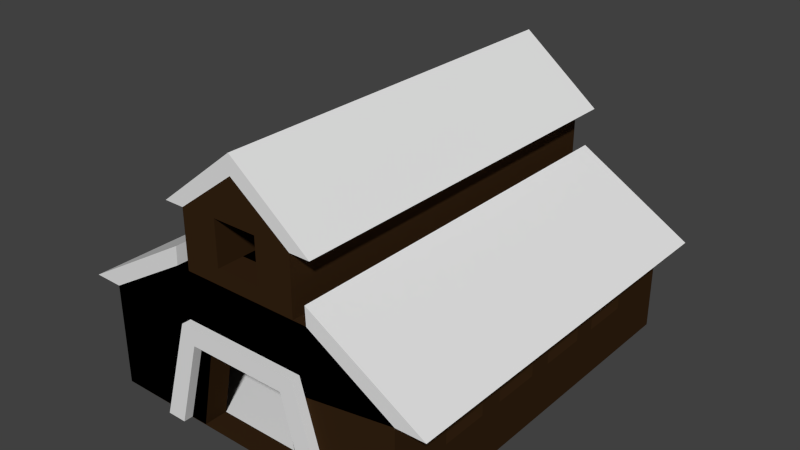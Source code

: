# Source: barn.blend  (saved by Blender 2.70.0; exported with 4.5.12 LTS)
import bpy
from mathutils import Matrix  # noqa: F401  (used for matrix-valued properties, if any)

bpy.ops.wm.read_factory_settings(use_empty=True)
scene = bpy.context.scene
scene.name = 'Scene'

# ---- collections
col_collection_1 = bpy.data.collections.new('Collection 1'); scene.collection.children.link(col_collection_1)

# ---- materials (node trees are filled in below, after node groups)
mat_material = bpy.data.materials.new('Material')
mat_material.alpha_threshold = 0.0
mat_material.use_transparent_shadow = False
mat_material.diffuse_color = (0.03522, 0.01693, 0.006382, 1.0)
mat_material.roughness = 0.5
mat_material.line_color = (0.0, 0.0, 0.0, 1.0)

# ---- material node trees

# ---- world
world_world = bpy.data.worlds.new('World'); scene.world = world_world
world_world.color = (0.05088, 0.05088, 0.05088)
world_world.use_sun_shadow = False
world_world.sun_shadow_jitter_overblur = 0.0
world_world.cycles.sampling_method = 'MANUAL'
world_world.cycles.sample_map_resolution = 256

# ---- meshes
me_cube = bpy.data.meshes.new('Cube')
me_cube.from_pydata([(-0.7117, -0.8093, 1.108), (-0.7117, 1.191, 1.108), (-1.054, 1.244, -0.4291), (-1.054, -0.863, -0.4291), (0.7117, -0.8093, 1.108), (-0.8316, -0.863, -0.4291), (-0.5636, -0.8144, 0.8643), (0.5636, -0.8144, 0.8643), (0.8316, -0.863, -0.4291), (1.054, -0.863, -0.4291), (0.7117, 1.191, 1.108), (1.054, 1.244, -0.4291), (0.8316, 1.244, -0.4291), (0.5636, 1.196, 0.8643), (-0.5636, 1.196, 0.8643), (-0.8316, 1.244, -0.4291), (-0.7117, -53.61, 1.108), (-0.7117, -51.61, 1.108), (-1.054, -51.56, -0.4291), (-1.054, -53.67, -0.4291), (0.7117, -53.61, 1.108), (-0.8316, -53.67, -0.4291), (-0.5636, -53.62, 0.8643), (0.5636, -53.62, 0.8643), (0.8316, -53.67, -0.4291), (1.054, -53.67, -0.4291), (0.7117, -51.61, 1.108), (1.054, -51.56, -0.4291), (0.8316, -51.56, -0.4291), (0.5636, -51.61, 0.8643), (-0.5636, -51.61, 0.8643), (-0.8316, -51.56, -0.4291)], [], [(0, 1, 2, 3), (4, 0, 3, 5, 6, 7, 8, 9), (4, 10, 1, 0), (1, 10, 11, 12, 13, 14, 15, 2), (3, 2, 15, 5), (10, 4, 9, 11), (12, 11, 9, 8), (6, 5, 15, 14), (7, 6, 14, 13), (13, 12, 8, 7), (16, 17, 18, 19), (20, 16, 19, 21, 22, 23, 24, 25), (20, 26, 17, 16), (17, 26, 27, 28, 29, 30, 31, 18), (19, 18, 31, 21), (26, 20, 25, 27), (28, 27, 25, 24), (22, 21, 31, 30), (23, 22, 30, 29), (29, 28, 24, 23)])
_uv = me_cube.uv_layers.new(name='UVMap')
_uv.uv.foreach_set('vector', [-1.048, -2.617, -1.048, -0.5755, -2.672, -0.5206, -2.672, -2.672, -2.672, 1.281, -2.672, -0.1716, -1.049, -0.5206, -1.049, -0.294, -2.414, -0.02046, -2.414, 1.13, -1.049, 1.404, -1.049, 1.63, 2.075, -0.5206, 2.075, 1.521, 0.5743, 1.521, 0.5743, -0.5206, -1.048, 1.281, -1.048, -0.1716, 0.5743, -0.5206, 0.5743, -0.294, -0.7907, -0.02047, -0.7907, 1.13, 0.5743, 1.404, 0.5743, 1.63, 0.8085, 1.521, 0.8085, 3.672, 0.5743, 3.672, 0.5743, 1.521, 0.5759, -2.617, 0.5759, -0.5755, -1.048, -0.5206, -1.048, -2.672, 3.437, -0.5206, 3.672, -0.5206, 3.672, 1.63, 3.437, 1.63, 1.938, -0.5703, 0.5759, -0.5206, 0.5759, -2.672, 1.938, -2.622, 3.127, -0.5206, 1.938, -0.5206, 1.938, -2.572, 3.127, -2.572, 3.437, 1.581, 2.075, 1.63, 2.075, -0.5206, 3.437, -0.471, -1.048, -2.617, -1.048, -0.5755, -2.672, -0.5206, -2.672, -2.672, -2.672, 1.281, -2.672, -0.1716, -1.049, -0.5206, -1.049, -0.294, -2.414, -0.02046, -2.414, 1.13, -1.049, 1.404, -1.049, 1.63, 2.075, -0.5206, 2.075, 1.521, 0.5743, 1.521, 0.5743, -0.5206, -1.048, 1.281, -1.048, -0.1716, 0.5743, -0.5206, 0.5743, -0.294, -0.7907, -0.02047, -0.7907, 1.13, 0.5743, 1.404, 0.5743, 1.63, 0.8085, 1.521, 0.8085, 3.672, 0.5743, 3.672, 0.5743, 1.521, 0.5759, -2.617, 0.5759, -0.5755, -1.048, -0.5206, -1.048, -2.672, 3.437, -0.5206, 3.672, -0.5206, 3.672, 1.63, 3.437, 1.63, 1.938, -0.5703, 0.5759, -0.5206, 0.5759, -2.672, 1.938, -2.622, 3.127, -0.5206, 1.938, -0.5206, 1.938, -2.572, 3.127, -2.572, 3.437, 1.581, 2.075, 1.63, 2.075, -0.5206, 3.437, -0.471])
me_cube.use_remesh_preserve_volume = False
me_cube.use_remesh_preserve_attributes = False
me_cube.use_mirror_vertex_groups = False
me_cube.update()
me_plane_011 = bpy.data.meshes.new('Plane.011')
me_plane_011.from_pydata([(0.3202, 1.0, 0.5376), (0.445, 1.0, 0.06123), (-0.426, 1.0, 0.06123), (-0.426, 1.136, 0.06123), (0.445, 1.136, 0.06123), (0.3202, 1.136, 0.5376), (-0.3013, 1.0, 0.5376), (-0.3013, 1.136, 0.5376), (0.3202, -1.136, 0.5376), (0.445, -1.136, 0.06123), (-0.426, -1.136, 0.06123), (1.2, -0.7767, 0.3461), (1.2, -0.7767, 0.5148), (1.2, -0.4988, 0.5148), (1.2, -0.4988, 0.3461), (1.2, -0.3598, 0.3461), (1.2, -0.3598, 0.5148), (1.2, -0.08189, 0.5148), (1.2, -0.08189, 0.3461), (1.2, 0.05708, 0.3461), (1.2, 0.05708, 0.5148), (1.2, 0.335, 0.5148), (1.2, 0.335, 0.3461), (1.2, 0.474, 0.3461), (1.2, 0.474, 0.5148), (1.2, 0.7519, 0.5148), (-0.3013, -1.136, 0.5376), (0.3202, -1.0, 0.5376), (0.445, -1.0, 0.06123), (-0.426, -1.0, 0.06123), (1.2, 0.7519, 0.3461), (1.0, -0.7767, 0.3461), (1.0, -0.7767, 0.5148), (1.0, -0.4988, 0.5148), (1.0, -0.4988, 0.3461), (1.0, -0.3598, 0.3461), (1.0, -0.3598, 0.5148), (1.0, -0.08189, 0.5148), (1.0, -0.08189, 0.3461), (1.0, 0.05708, 0.3461), (1.0, 0.05708, 0.5148), (1.0, 0.335, 0.5148), (1.0, 0.335, 0.3461), (1.0, 0.474, 0.3461), (1.0, 0.474, 0.5148), (1.0, 0.7519, 0.5148), (-1.2, 0.7519, 0.5148), (-1.2, 0.474, 0.5148), (-1.2, 0.474, 0.3461), (-1.2, 0.335, 0.3461), (-1.2, 0.335, 0.5148), (-1.2, 0.05708, 0.5148), (-1.2, 0.05708, 0.3461), (-1.2, -0.08189, 0.3461), (-1.2, -0.08189, 0.5148), (-1.2, -0.3598, 0.5148), (-1.2, -0.3598, 0.3461), (-1.2, -0.4988, 0.3461), (-1.2, -0.4988, 0.5148), (-1.2, -0.7767, 0.5148), (-1.2, -0.7767, 0.3461), (-0.3013, -1.0, 0.5376), (-1.0, 0.7519, 0.5148), (-1.0, 0.7519, 0.3461), (-1.0, 0.474, 0.3461), (-1.0, 0.335, 0.3461), (-1.0, 0.05708, 0.3461), (-1.0, -0.08189, 0.3461), (-1.0, -0.3598, 0.3461), (-1.0, -0.4988, 0.3461), (-1.0, -0.7767, 0.3461), (-1.2, 0.7519, 0.3461), (1.0, 0.7519, 0.3461), (-0.1671, -1.136, 1.032), (-0.1671, -1.136, 1.29), (0.1695, -1.136, 1.29), (0.1695, -1.136, 1.032), (-1.0, 0.474, 0.5148), (-1.0, 0.335, 0.5148), (-1.0, 0.05708, 0.5148), (-1.0, -0.08189, 0.5148), (-1.0, -0.3598, 0.5148), (-1.0, -0.4988, 0.5148), (-1.0, -0.7767, 0.5148), (-0.1671, 1.136, 1.032), (0.1695, 1.136, 1.032), (0.1695, 1.136, 1.29), (-0.1671, 1.136, 1.29), (-0.1671, -0.9821, 1.032), (0.1695, -0.9821, 1.032), (-0.1671, 0.9821, 1.032), (0.1695, 0.9821, 1.032)], [], [(5, 4, 1, 0), (2, 1, 4, 3), (6, 2, 3, 7), (0, 6, 7, 5), (27, 28, 9, 8), (10, 9, 28, 29), (12, 11, 31, 32), (13, 12, 32, 33), (33, 34, 14, 13), (16, 15, 35, 36), (17, 16, 36, 37), (37, 38, 18, 17), (20, 19, 39, 40), (21, 20, 40, 41), (41, 42, 22, 21), (24, 23, 43, 44), (25, 24, 44, 45), (26, 10, 29, 61), (8, 26, 61, 27), (45, 72, 30, 25), (72, 43, 23, 30), (42, 39, 19, 22), (38, 35, 15, 18), (34, 31, 11, 14), (62, 77, 47, 46), (77, 64, 48, 47), (50, 49, 65, 78), (78, 79, 51, 50), (79, 66, 52, 51), (54, 53, 67, 80), (80, 81, 55, 54), (81, 68, 56, 55), (58, 57, 69, 82), (82, 83, 59, 58), (83, 70, 60, 59), (46, 71, 63, 62), (71, 48, 64, 63), (49, 52, 66, 65), (53, 56, 68, 67), (57, 60, 70, 69), (74, 73, 84, 87), (75, 74, 87, 86), (86, 85, 76, 75), (85, 84, 90, 91), (73, 76, 89, 88)])
_uv = me_plane_011.uv_layers.new(name='UVMap')
_uv.uv.foreach_set('vector', [3.647, 2.272, 3.647, 3.816, 3.322, 3.816, 3.322, 2.272, 4.321, -2.497, 4.321, -3.473, 4.089, -3.473, 4.089, -2.497, 4.621, 2.272, 4.621, 3.816, 4.296, 3.816, 4.296, 2.272, 2.997, 2.272, 2.997, 4.221, 2.672, 4.221, 2.672, 2.272, 3.971, 3.816, 3.971, 2.272, 4.296, 2.272, 4.296, 3.816, 4.569, 0.4791, 4.569, -0.4971, 4.337, -0.4971, 4.337, 0.4791, -0.3781, 0.6978, -0.5838, 0.6978, -0.5838, 0.4551, -0.3781, 0.4551, -0.1343, 0.7925, -0.1343, 0.4551, 0.1095, 0.4551, 0.1095, 0.7925, 0.1095, 0.4551, 0.3152, 0.4551, 0.3152, 0.6978, 0.1095, 0.6978, 0.5971, -0.4624, 0.8028, -0.4624, 0.8028, -0.2197, 0.5971, -0.2197, 0.1095, 0.4551, 0.1095, 0.1177, 0.3533, 0.1177, 0.3533, 0.4551, -0.5838, 0.6978, -0.3781, 0.6978, -0.3781, 0.9405, -0.5838, 0.9405, -0.34, 0.4551, -0.1343, 0.4551, -0.1343, 0.6978, -0.34, 0.6978, 0.3533, -0.2197, 0.3533, 0.1177, 0.1095, 0.1177, 0.1095, -0.2197, 0.559, 0.6978, 0.7647, 0.6978, 0.7647, 0.9405, 0.559, 0.9405, 0.5209, 0.9405, 0.3152, 0.9405, 0.3152, 0.6978, 0.5209, 0.6978, -0.1343, -0.2197, -0.1343, 0.1177, -0.3781, 0.1177, -0.3781, -0.2197, 3.971, 2.272, 3.971, 3.816, 3.647, 3.816, 3.647, 2.272, 3.322, 2.272, 3.322, 4.221, 2.997, 4.221, 2.997, 2.272, -0.1343, 0.7925, 0.07143, 0.7925, 0.07143, 1.035, -0.1343, 1.035, -0.1343, 0.1177, -0.1343, 0.4551, -0.3781, 0.4551, -0.3781, 0.1177, 0.1095, 0.1177, 0.1095, 0.4551, -0.1343, 0.4551, -0.1343, 0.1177, 0.3533, 0.1177, 0.3533, -0.2197, 0.5971, -0.2197, 0.5971, 0.1177, -0.6219, 0.1177, -0.6219, -0.2197, -0.3781, -0.2197, -0.3781, 0.1177, -0.1343, -0.2197, -0.1343, -0.5571, 0.1095, -0.5571, 0.1095, -0.2197, 0.5971, 0.1177, 0.8028, 0.1177, 0.8028, 0.3604, 0.5971, 0.3604, 0.7647, 0.4551, 0.9704, 0.4551, 0.9704, 0.6978, 0.7647, 0.6978, -0.3781, 0.1177, -0.3781, 0.4551, -0.6219, 0.4551, -0.6219, 0.1177, 0.5971, -0.125, 0.8028, -0.125, 0.8028, 0.1177, 0.5971, 0.1177, -0.3781, 0.6978, -0.1724, 0.6978, -0.1724, 0.9405, -0.3781, 0.9405, 0.1095, -0.2197, 0.1095, 0.1177, -0.1343, 0.1177, -0.1343, -0.2197, 0.1095, 0.6978, 0.3152, 0.6978, 0.3152, 0.9405, 0.1095, 0.9405, 0.559, 0.4551, 0.7647, 0.4551, 0.7647, 0.6978, 0.559, 0.6978, -0.1343, -0.5571, -0.1343, -0.2197, -0.3781, -0.2197, -0.3781, -0.5571, 0.3533, 0.4551, 0.559, 0.4551, 0.559, 0.6978, 0.3533, 0.6978, 0.7647, 0.6978, 0.9704, 0.6978, 0.9704, 0.9405, 0.7647, 0.9405, -0.6219, -0.2197, -0.6219, -0.5571, -0.3781, -0.5571, -0.3781, -0.2197, 0.1095, -0.2197, 0.1095, -0.5571, 0.3533, -0.5571, 0.3533, -0.2197, 0.3533, -0.2197, 0.3533, -0.5571, 0.5971, -0.5571, 0.5971, -0.2197, 0.5971, 0.1177, 0.5971, 0.4551, 0.3533, 0.4551, 0.3533, 0.1177, 4.364, -1.38, 4.476, -1.38, 4.476, -0.3862, 4.364, -0.3862, 4.364, -0.3862, 4.216, -0.3862, 4.216, -1.38, 4.364, -1.38, 4.476, -1.38, 4.589, -1.38, 4.589, -0.3862, 4.476, -0.3862, 4.011, 1.874, 4.011, 1.394, 3.779, 1.394, 3.779, 1.874, 3.763, 1.874, 3.763, 1.394, 3.531, 1.394, 3.531, 1.874])
me_plane_011.materials.append(mat_material)
me_plane_011.use_remesh_preserve_volume = False
me_plane_011.use_remesh_preserve_attributes = False
me_plane_011.use_mirror_vertex_groups = False
me_plane_011.update()
me_plane_002 = bpy.data.meshes.new('Plane.002')
me_plane_002.from_pydata([(-1.0, -1.0, 0.05837), (1.0, -1.0, 0.05837), (-1.0, 1.0, 0.05837), (1.0, 1.0, 0.05837)], [], [(0, 1, 3, 2)])
_uv = me_plane_002.uv_layers.new(name='UVMap')
_uv.uv.foreach_set('vector', [-2.991, 4.012, -2.991, -3.012, 4.034, -3.012, 4.034, 4.012])
me_plane_002.use_remesh_preserve_volume = False
me_plane_002.use_remesh_preserve_attributes = False
me_plane_002.use_mirror_vertex_groups = False
me_plane_002.update()
me_plane_001 = bpy.data.meshes.new('Plane.001')
me_plane_001.from_pydata([(1.2, -1.136, 0.6486), (-0.5517, -1.136, 0.9443), (-1.2, 1.136, 0.6486), (0.4456, -1.136, 1.278), (0.4456, 1.136, 1.278), (0.0, 1.136, 1.533), (-0.4456, 1.136, 1.278), (-0.4456, -1.136, 1.278), (0.0, -1.136, 1.642), (0.5985, -1.136, 1.278), (0.5985, 1.136, 1.278), (-0.5985, -1.136, 1.278), (-0.5985, 1.136, 1.278), (0.0, 1.136, 1.642), (0.0, -1.136, 1.533), (0.5517, -1.136, 0.9443), (1.2, 1.136, 0.6486), (0.5517, 1.136, 0.9443), (1.421, -1.136, 0.6516), (1.421, 1.136, 0.6516), (0.5464, -1.136, 1.05), (0.5464, 1.136, 1.05), (-1.2, -1.136, 0.6486), (-0.5517, 1.136, 0.9443), (-1.421, 1.136, 0.6516), (-1.421, -1.136, 0.6516), (-0.5464, 1.136, 1.05), (-0.5464, -1.136, 1.05), (-0.4452, -1.136, 0.9443), (0.4452, -1.136, 0.9443), (0.4452, 1.136, 0.9443), (-0.4452, 1.136, 0.9443)], [], [(19, 21, 20, 18), (24, 25, 27, 26), (17, 15, 20, 21), (17, 21, 19, 16), (14, 5, 6, 7), (3, 4, 5, 14), (14, 3, 9, 8), (4, 10, 9, 3), (13, 10, 4, 5), (14, 5, 13, 8), (13, 8, 9, 10), (6, 7, 11, 12), (13, 5, 6, 12), (14, 8, 11, 7), (13, 12, 11, 8), (15, 17, 16, 0), (16, 19, 18, 0), (22, 2, 23, 1), (22, 25, 24, 2), (20, 15, 0, 18), (1, 23, 26, 27), (1, 27, 25, 22), (26, 23, 2, 24), (23, 1, 28, 31), (17, 30, 29, 15)])
_uv = me_plane_001.uv_layers.new(name='UVMap')
_uv.uv.foreach_set('vector', [0.544, 0.5078, 0.002751, 0.5078, 0.002751, -0.7596, 0.544, -0.7596, 0.1363, 1.775, 0.1363, 0.5078, 0.544, 0.5078, 0.544, 1.775, 1.768, 0.5078, 1.768, -0.7596, 1.828, -0.7596, 1.828, 0.5078, -0.4393, 0.535, -0.3858, 0.5078, -0.3858, 1.044, -0.4395, 0.9325, 1.249, -0.7596, 1.249, 0.5078, 1.05, 0.5078, 1.05, -0.7596, 1.533, -0.7596, 1.533, 0.5078, 1.249, 0.5078, 1.249, -0.7596, 1.112, 0.8417, 1.257, 1.09, 1.257, 1.176, 1.05, 0.8417, 1.62, -0.7596, 1.706, -0.7596, 1.706, 0.5078, 1.62, 0.5078, -0.6463, 0.8417, -0.4395, 0.5078, -0.4395, 0.5931, -0.5842, 0.8417, 1.768, -0.7596, 1.768, 0.5078, 1.706, 0.5078, 1.706, -0.7596, -0.3828, 0.5078, -0.3828, -0.7596, 0.002751, -0.7596, 0.002751, 0.5078, 1.62, -0.7596, 1.62, 0.5078, 1.533, 0.5078, 1.533, -0.7596, -0.6463, 0.8417, -0.5842, 0.8417, -0.4395, 1.09, -0.4395, 1.176, 1.112, 0.8417, 1.05, 0.8417, 1.257, 0.5078, 1.257, 0.5931, -0.3828, 0.5078, -0.6463, 0.5078, -0.6463, -0.7596, -0.3828, -0.7596, 0.544, 0.5078, 0.544, -0.7596, 0.9247, -0.7596, 0.9247, 0.5078, 0.9247, -0.7596, 1.05, -0.7596, 1.05, 0.5078, 0.9247, 0.5078, 0.6694, 1.775, 0.6694, 0.5078, 1.022, 0.5078, 1.022, 1.775, 0.6694, 1.775, 0.544, 1.775, 0.544, 0.5078, 0.6694, 0.5078, 0.002751, 1.044, -0.0507, 1.017, -0.05091, 0.6196, 0.002751, 0.5078, 1.828, 0.5078, 1.828, -0.7596, 1.889, -0.7596, 1.889, 0.5078, -0.1044, 0.535, -0.05091, 0.5078, -0.05091, 1.044, -0.1046, 0.9325, -0.3322, 1.044, -0.3856, 1.017, -0.3858, 0.6196, -0.3322, 0.5078, 0.07857, 1.775, 0.07857, 0.5078, 0.1363, 0.5078, 0.1363, 1.775, 0.06052, 1.775, 0.002751, 1.775, 0.002751, 0.5078, 0.06052, 0.5078])
me_plane_001.use_remesh_preserve_volume = False
me_plane_001.use_remesh_preserve_attributes = False
me_plane_001.use_mirror_vertex_groups = False
me_plane_001.update()
me_cube_002 = bpy.data.meshes.new('Cube.002')
me_cube_002.from_pydata([(25.35, -1.0, -1.0), (25.35, 1.0, -1.0), (27.35, 1.0, -1.0), (27.35, -1.0, -1.0), (25.35, -1.0, 1.0), (25.35, 1.0, 1.0), (27.35, 1.0, 1.0), (27.35, -1.0, 1.0), (25.35, -9.0, -1.0), (25.35, -7.0, -1.0), (27.35, -7.0, -1.0), (27.35, -9.0, -1.0), (25.35, -9.0, 1.0), (25.35, -7.0, 1.0), (27.35, -7.0, 1.0), (27.35, -9.0, 1.0), (25.35, -17.0, -1.0), (25.35, -15.0, -1.0), (27.35, -15.0, -1.0), (27.35, -17.0, -1.0), (25.35, -17.0, 1.0), (25.35, -15.0, 1.0), (27.35, -15.0, 1.0), (27.35, -17.0, 1.0), (25.35, -25.0, -1.0), (25.35, -23.0, -1.0), (27.35, -23.0, -1.0), (27.35, -25.0, -1.0), (25.35, -25.0, 1.0), (25.35, -23.0, 1.0), (27.35, -23.0, 1.0), (27.35, -25.0, 1.0), (25.35, -33.0, -1.0), (25.35, -31.0, -1.0), (27.35, -31.0, -1.0), (27.35, -33.0, -1.0), (25.35, -33.0, 1.0), (25.35, -31.0, 1.0), (27.35, -31.0, 1.0), (27.35, -33.0, 1.0), (25.35, -41.0, -1.0), (25.35, -39.0, -1.0), (27.35, -39.0, -1.0), (27.35, -41.0, -1.0), (25.35, -41.0, 1.0), (25.35, -39.0, 1.0), (27.35, -39.0, 1.0), (27.35, -41.0, 1.0), (25.35, -49.0, -1.0), (25.35, -47.0, -1.0), (27.35, -47.0, -1.0), (27.35, -49.0, -1.0), (25.35, -49.0, 1.0), (25.35, -47.0, 1.0), (27.35, -47.0, 1.0), (27.35, -49.0, 1.0), (25.35, -57.0, -1.0), (25.35, -55.0, -1.0), (27.35, -55.0, -1.0), (27.35, -57.0, -1.0), (25.35, -57.0, 1.0), (25.35, -55.0, 1.0), (27.35, -55.0, 1.0), (27.35, -57.0, 1.0), (-1.0, -1.0, -1.0), (-1.0, 1.0, -1.0), (1.0, 1.0, -1.0), (1.0, -1.0, -1.0), (-1.0, -1.0, 1.0), (-1.0, 1.0, 1.0), (1.0, 1.0, 1.0), (1.0, -1.0, 1.0), (-1.0, -9.0, -1.0), (-1.0, -7.0, -1.0), (1.0, -7.0, -1.0), (1.0, -9.0, -1.0), (-1.0, -9.0, 1.0), (-1.0, -7.0, 1.0), (1.0, -7.0, 1.0), (1.0, -9.0, 1.0), (-1.0, -17.0, -1.0), (-1.0, -15.0, -1.0), (1.0, -15.0, -1.0), (1.0, -17.0, -1.0), (-1.0, -17.0, 1.0), (-1.0, -15.0, 1.0), (1.0, -15.0, 1.0), (1.0, -17.0, 1.0), (-1.0, -25.0, -1.0), (-1.0, -23.0, -1.0), (1.0, -23.0, -1.0), (1.0, -25.0, -1.0), (-1.0, -25.0, 1.0), (-1.0, -23.0, 1.0), (1.0, -23.0, 1.0), (1.0, -25.0, 1.0), (-1.0, -33.0, -1.0), (-1.0, -31.0, -1.0), (1.0, -31.0, -1.0), (1.0, -33.0, -1.0), (-1.0, -33.0, 1.0), (-1.0, -31.0, 1.0), (1.0, -31.0, 1.0), (1.0, -33.0, 1.0), (-1.0, -41.0, -1.0), (-1.0, -39.0, -1.0), (1.0, -39.0, -1.0), (1.0, -41.0, -1.0), (-1.0, -41.0, 1.0), (-1.0, -39.0, 1.0), (1.0, -39.0, 1.0), (1.0, -41.0, 1.0), (-1.0, -49.0, -1.0), (-1.0, -47.0, -1.0), (1.0, -47.0, -1.0), (1.0, -49.0, -1.0), (-1.0, -49.0, 1.0), (-1.0, -47.0, 1.0), (1.0, -47.0, 1.0), (1.0, -49.0, 1.0), (-1.0, -57.0, -1.0), (-1.0, -55.0, -1.0), (1.0, -55.0, -1.0), (1.0, -57.0, -1.0), (-1.0, -57.0, 1.0), (-1.0, -55.0, 1.0), (1.0, -55.0, 1.0), (1.0, -57.0, 1.0)], [], [(4, 5, 1, 0), (5, 6, 2, 1), (6, 7, 3, 2), (7, 4, 0, 3), (0, 1, 2, 3), (7, 6, 5, 4), (12, 13, 9, 8), (13, 14, 10, 9), (14, 15, 11, 10), (15, 12, 8, 11), (8, 9, 10, 11), (15, 14, 13, 12), (20, 21, 17, 16), (21, 22, 18, 17), (22, 23, 19, 18), (23, 20, 16, 19), (16, 17, 18, 19), (23, 22, 21, 20), (28, 29, 25, 24), (29, 30, 26, 25), (30, 31, 27, 26), (31, 28, 24, 27), (24, 25, 26, 27), (31, 30, 29, 28), (36, 37, 33, 32), (37, 38, 34, 33), (38, 39, 35, 34), (39, 36, 32, 35), (32, 33, 34, 35), (39, 38, 37, 36), (44, 45, 41, 40), (45, 46, 42, 41), (46, 47, 43, 42), (47, 44, 40, 43), (40, 41, 42, 43), (47, 46, 45, 44), (52, 53, 49, 48), (53, 54, 50, 49), (54, 55, 51, 50), (55, 52, 48, 51), (48, 49, 50, 51), (55, 54, 53, 52), (60, 61, 57, 56), (61, 62, 58, 57), (62, 63, 59, 58), (63, 60, 56, 59), (56, 57, 58, 59), (63, 62, 61, 60), (68, 69, 65, 64), (69, 70, 66, 65), (70, 71, 67, 66), (71, 68, 64, 67), (64, 65, 66, 67), (71, 70, 69, 68), (76, 77, 73, 72), (77, 78, 74, 73), (78, 79, 75, 74), (79, 76, 72, 75), (72, 73, 74, 75), (79, 78, 77, 76), (84, 85, 81, 80), (85, 86, 82, 81), (86, 87, 83, 82), (87, 84, 80, 83), (80, 81, 82, 83), (87, 86, 85, 84), (92, 93, 89, 88), (93, 94, 90, 89), (94, 95, 91, 90), (95, 92, 88, 91), (88, 89, 90, 91), (95, 94, 93, 92), (100, 101, 97, 96), (101, 102, 98, 97), (102, 103, 99, 98), (103, 100, 96, 99), (96, 97, 98, 99), (103, 102, 101, 100), (108, 109, 105, 104), (109, 110, 106, 105), (110, 111, 107, 106), (111, 108, 104, 107), (104, 105, 106, 107), (111, 110, 109, 108), (116, 117, 113, 112), (117, 118, 114, 113), (118, 119, 115, 114), (119, 116, 112, 115), (112, 113, 114, 115), (119, 118, 117, 116), (124, 125, 121, 120), (125, 126, 122, 121), (126, 127, 123, 122), (127, 124, 120, 123), (120, 121, 122, 123), (127, 126, 125, 124)])
_uv = me_cube_002.uv_layers.new(name='UVMap')
_uv.uv.foreach_set('vector', [0.6, 0.1, 0.5, 0.1, 0.5, 2.384e-08, 0.6, 1.192e-08, 0.7, 0.4, 0.8, 0.4, 0.8, 0.5, 0.7, 0.5, 0.3, 0.4, 0.2, 0.4, 0.2, 0.3, 0.3, 0.3, 0.6, 0.7, 0.7, 0.7, 0.7, 0.8, 0.6, 0.8, 0.4, 0.9, 0.4, 0.8, 0.5, 0.8, 0.5, 0.9, 0.1, 0.7, 0.1, 0.8, 1.192e-07, 0.8, 1.192e-07, 0.7, 0.7, 0.6, 0.6, 0.6, 0.6, 0.5, 0.7, 0.5, 0.8, 0.3, 0.9, 0.3, 0.9, 0.4, 0.8, 0.4, 1.431e-07, 0.3, 0.1, 0.3, 0.1, 0.4, 1.907e-07, 0.4, 0.5, 0.8, 0.6, 0.8, 0.6, 0.9, 0.5, 0.9, 0.6, 0.7, 0.6, 0.6, 0.7, 0.6, 0.7, 0.7, 0.6, 0.2, 0.7, 0.2, 0.7, 0.3, 0.6, 0.3, 1.431e-07, 0.5, 0.1, 0.5, 0.1, 0.6, 1.431e-07, 0.6, 0.8, 1.0, 0.8, 0.9, 0.9, 0.9, 0.9, 1.0, 0.4, 0.3, 0.5, 0.3, 0.5, 0.4, 0.4, 0.4, 0.8, 0.2, 0.9, 0.2, 0.9, 0.3, 0.8, 0.3, 0.5, 0.9, 0.6, 0.9, 0.6, 1.0, 0.5, 1.0, 0.7, 0.4, 0.7, 0.5, 0.6, 0.5, 0.6, 0.4, 0.3, 1.788e-08, 0.4, 0.0, 0.4, 0.1, 0.3, 0.1, 0.6, 6.557e-08, 0.7, 5.96e-08, 0.7, 0.1, 0.6, 0.1, 0.3, 0.2, 0.2, 0.2, 0.2, 0.1, 0.3, 0.1, 0.5, 0.5, 0.6, 0.5, 0.6, 0.6, 0.5, 0.6, 0.9, 0.4, 0.9, 0.3, 1.0, 0.3, 1.0, 0.4, 0.9, 0.2, 1.0, 0.2, 1.0, 0.3, 0.9, 0.3, 0.2, 0.6, 0.1, 0.6, 0.1, 0.5, 0.2, 0.5, 0.5, 0.4, 0.6, 0.4, 0.6, 0.5, 0.5, 0.5, 0.6, 0.3, 0.5, 0.3, 0.5, 0.2, 0.6, 0.2, 0.2, 0.4, 0.3, 0.4, 0.3, 0.5, 0.2, 0.5, 0.9, 0.2, 0.9, 0.1, 1.0, 0.1, 1.0, 0.2, 0.5, 1.0, 0.4, 1.0, 0.4, 0.9, 0.5, 0.9, 0.1, 0.2, 0.1, 0.1, 0.2, 0.1, 0.2, 0.2, 0.6, 1.0, 0.6, 0.9, 0.7, 0.9, 0.7, 1.0, 0.2, 0.0, 0.2, 0.1, 0.1, 0.1, 0.1, 0.0, 0.3, 0.4, 0.4, 0.4, 0.4, 0.5, 0.3, 0.5, 0.9, 0.8, 0.9, 0.7, 1.0, 0.7, 1.0, 0.8, 0.9, 1.192e-07, 1.0, 1.192e-07, 1.0, 0.1, 0.9, 0.1, 4.768e-08, 0.2, 3.576e-08, 0.1, 0.1, 0.1, 0.1, 0.2, 0.4, 0.2, 0.5, 0.2, 0.5, 0.3, 0.4, 0.3, 0.1, 0.0, 0.1, 0.1, 0.0, 0.1, 0.0, 0.0, 0.8, 0.6, 0.9, 0.6, 0.9, 0.7, 0.8, 0.7, 0.9, 0.7, 0.9, 0.6, 1.0, 0.6, 1.0, 0.7, 0.9, 0.5, 1.0, 0.5, 1.0, 0.6, 0.9, 0.6, 0.3, 0.6, 0.2, 0.6, 0.2, 0.5, 0.3, 0.5, 0.4, 0.1, 0.5, 0.1, 0.5, 0.2, 0.4, 0.2, 0.6, 0.2, 0.5, 0.2, 0.5, 0.1, 0.6, 0.1, 1.431e-07, 0.4, 0.1, 0.4, 0.1, 0.5, 1.431e-07, 0.5, 0.9, 0.9, 0.9, 0.8, 1.0, 0.8, 1.0, 0.9, 0.7, 0.9, 0.8, 0.9, 0.8, 1.0, 0.7, 1.0, 0.3, 0.7, 0.2, 0.7, 0.2, 0.6, 0.3, 0.6, 0.5, 0.7, 0.5, 0.6, 0.6, 0.6, 0.6, 0.7, 0.6, 0.3, 0.7, 0.3, 0.7, 0.4, 0.6, 0.4, 1.311e-07, 0.7, 1.192e-07, 0.6, 0.1, 0.6, 0.1, 0.7, 0.8, 0.9, 0.7, 0.9, 0.7, 0.8, 0.8, 0.8, 0.1, 0.7, 0.2, 0.7, 0.2, 0.8, 0.1, 0.8, 1.0, 0.5, 0.9, 0.5, 0.9, 0.4, 1.0, 0.4, 0.6, 0.2, 0.6, 0.1, 0.7, 0.1, 0.7, 0.2, 0.1, 0.6, 0.2, 0.6, 0.2, 0.7, 0.1, 0.7, 0.7, 0.3, 0.7, 0.2, 0.8, 0.2, 0.8, 0.3, 0.9, 0.9, 0.8, 0.9, 0.8, 0.8, 0.9, 0.8, 0.2, 0.8, 0.3, 0.8, 0.3, 0.9, 0.2, 0.9, 0.8, 0.4, 0.7, 0.4, 0.7, 0.3, 0.8, 0.3, 0.9, 1.0, 0.9, 0.9, 1.0, 0.9, 1.0, 1.0, 0.9, 0.6, 0.8, 0.6, 0.8, 0.5, 0.9, 0.5, 0.7, 0.2, 0.7, 0.1, 0.8, 0.1, 0.8, 0.2, 0.9, 0.1, 0.8, 0.1, 0.8, 1.192e-07, 0.9, 1.073e-07, 0.1, 0.8, 0.2, 0.8, 0.2, 0.9, 0.1, 0.9, 0.4, 0.6, 0.4, 0.5, 0.5, 0.5, 0.5, 0.6, 0.4, 2.384e-08, 0.5, 0.0, 0.5, 0.1, 0.4, 0.1, 0.4, 0.5, 0.4, 0.6, 0.3, 0.6, 0.3, 0.5, 0.5, 0.3, 0.6, 0.3, 0.6, 0.4, 0.5, 0.4, 0.9, 0.5, 0.8, 0.5, 0.8, 0.4, 0.9, 0.4, 0.6, 0.8, 0.7, 0.8, 0.7, 0.9, 0.6, 0.9, 0.8, 0.1, 0.7, 0.1, 0.7, 1.013e-07, 0.8, 9.537e-08, 0.4, 0.4, 0.5, 0.4, 0.5, 0.5, 0.4, 0.5, 0.4, 0.6, 0.5, 0.6, 0.5, 0.7, 0.4, 0.7, 0.3, 0.2, 0.4, 0.2, 0.4, 0.3, 0.3, 0.3, 0.9, 0.2, 0.8, 0.2, 0.8, 0.1, 0.9, 0.1, 2.503e-07, 0.8, 0.1, 0.8, 0.1, 0.9, 2.503e-07, 0.9, 0.3, 0.4, 0.3, 0.3, 0.4, 0.3, 0.4, 0.4, 0.3, 0.7, 0.3, 0.6, 0.4, 0.6, 0.4, 0.7, 0.1, 0.4, 0.1, 0.3, 0.2, 0.3, 0.2, 0.4, 0.3, 0.1, 0.4, 0.1, 0.4, 0.2, 0.3, 0.2, 0.9, 0.8, 0.8, 0.8, 0.8, 0.7, 0.9, 0.7, 0.3, 0.8, 0.4, 0.8, 0.4, 0.9, 0.3, 0.9, 0.2, 0.4, 0.2, 0.5, 0.1, 0.5, 0.1, 0.4, 0.1, 0.2, 0.2, 0.2, 0.2, 0.3, 0.1, 0.3, 0.2, 0.1, 0.2, 0.0, 0.3, 0.0, 0.3, 0.1, 0.7, 0.7, 0.7, 0.6, 0.8, 0.6, 0.8, 0.7, 0.3, 0.8, 0.2, 0.8, 0.2, 0.7, 0.3, 0.7, 0.3, 0.7, 0.4, 0.7, 0.4, 0.8, 0.3, 0.8, 0.6, 0.8, 0.5, 0.8, 0.5, 0.7, 0.6, 0.7, 9.537e-08, 0.2, 0.1, 0.2, 0.1, 0.3, 1.252e-07, 0.3, 0.7, 0.5, 0.8, 0.5, 0.8, 0.6, 0.7, 0.6, 0.2, 0.2, 0.3, 0.2, 0.3, 0.3, 0.2, 0.3, 0.8, 0.8, 0.7, 0.8, 0.7, 0.7, 0.8, 0.7, 0.4, 0.7, 0.5, 0.7, 0.5, 0.8, 0.4, 0.8])
me_cube_002.use_remesh_preserve_volume = False
me_cube_002.use_remesh_preserve_attributes = False
me_cube_002.use_mirror_vertex_groups = False
me_cube_002.update()
me_plane = bpy.data.meshes.new('Plane')
me_plane.from_pydata([(1.2, -1.136, 0.6486), (0.3202, -1.136, 0.5376), (-0.426, -1.136, 0.06123), (-1.2, -1.136, 0.05837), (0.0, -1.136, 0.9443), (-0.5517, -1.136, 0.9443), (-0.3013, -1.136, 0.5376), (0.5517, -1.136, 0.9443), (-1.2, -1.136, 0.6486), (-1.2, 1.136, 0.05837), (1.2, 1.136, 0.05837), (-1.2, 1.136, 0.6486), (-0.426, 1.136, 0.06123), (0.445, 1.136, 0.06123), (0.3202, 1.136, 0.5376), (0.4455, 1.136, 0.9452), (-0.4456, 1.136, 0.9452), (-0.3013, 1.136, 0.5376), (1.2, 1.136, 0.6486), (0.5517, 1.136, 0.9443), (-0.5517, 1.136, 0.9443), (-1.2, 1.136, 0.05837), (1.2, 1.136, 0.05837), (-1.2, 1.136, 0.6486), (-0.426, 1.136, 0.06123), (0.445, 1.136, 0.06123), (0.3202, 1.136, 0.5376), (0.4455, 1.136, 0.9452), (-0.4456, 1.136, 0.9452), (-0.3013, 1.136, 0.5376), (1.2, 1.136, 0.6486), (0.5517, 1.136, 0.9443), (-0.5517, 1.136, 0.9443), (1.2, -1.136, 0.6486), (0.3202, -1.136, 0.5376), (-0.426, -1.136, 0.06123), (-1.2, -1.136, 0.05837), (0.0, -1.136, 0.9443), (-0.5517, -1.136, 0.9443), (-0.3013, -1.136, 0.5376), (0.5517, -1.136, 0.9443), (-1.2, -1.136, 0.6486), (-0.5517, -1.136, 0.9443), (-0.4456, -1.136, 0.9443), (-0.4456, 1.136, 0.9452), (-0.5517, 1.136, 0.9443), (0.4456, -1.136, 0.9443), (0.4455, 1.136, 0.9452), (0.5517, -1.136, 0.9443), (0.5517, 1.136, 0.9443), (1.2, -1.136, 0.6486), (0.3202, -1.136, 0.5376), (-0.426, -1.136, 0.06123), (-1.2, -1.136, 0.05837), (0.0, -1.136, 0.9443), (-0.5517, -1.136, 0.9443), (-0.3013, -1.136, 0.5376), (0.5517, -1.136, 0.9443), (-1.2, -1.136, 0.6486), (1.2, -1.136, 0.6486), (0.3202, -1.136, 0.5376), (0.445, -1.136, 0.06123), (-0.426, -1.136, 0.06123), (-1.2, -1.136, 0.05837), (1.2, -1.136, 0.05837), (1.2, -0.7767, 0.3461), (1.2, -0.7767, 0.5148), (1.2, -0.4988, 0.5148), (1.2, -0.4988, 0.3461), (1.2, -0.3598, 0.3461), (1.2, -0.3598, 0.5148), (1.2, -0.08189, 0.5148), (1.2, -0.08189, 0.3461), (1.2, 0.05708, 0.3461), (1.2, 0.05708, 0.5148), (1.2, 0.335, 0.5148), (1.2, 0.335, 0.3461), (1.2, 0.474, 0.3461), (1.2, 0.474, 0.5148), (1.2, 0.7519, 0.5148), (0.0, -1.136, 0.9443), (-0.5517, -1.136, 0.9443), (-0.3013, -1.136, 0.5376), (0.3202, -1.0, 0.5376), (0.445, -1.0, 0.06123), (-0.426, -1.0, 0.06123), (-1.0, -1.0, 0.05837), (1.0, -1.0, 0.05837), (-1.2, 1.136, 0.05837), (1.2, 1.136, 0.05837), (1.2, 0.7519, 0.3461), (1.0, -0.7767, 0.3461), (1.0, -0.7767, 0.5148), (1.0, -0.4988, 0.5148), (1.0, -0.4988, 0.3461), (1.0, -0.3598, 0.3461), (1.0, -0.3598, 0.5148), (1.0, -0.08189, 0.5148), (1.0, -0.08189, 0.3461), (1.0, 0.05708, 0.3461), (1.0, 0.05708, 0.5148), (1.0, 0.335, 0.5148), (1.0, 0.335, 0.3461), (1.0, 0.474, 0.3461), (1.0, 0.474, 0.5148), (1.0, 0.7519, 0.5148), (0.4456, -1.136, 0.9443), (-0.4456, -1.136, 0.9443), (-1.2, 1.136, 0.6486), (-1.2, 0.7519, 0.5148), (-1.2, 0.474, 0.5148), (-1.2, 0.474, 0.3461), (-1.2, 0.335, 0.3461), (-1.2, 0.335, 0.5148), (-1.2, 0.05708, 0.5148), (-1.2, 0.05708, 0.3461), (-1.2, -0.08189, 0.3461), (-1.2, -0.08189, 0.5148), (-1.2, -0.3598, 0.5148), (-1.2, -0.3598, 0.3461), (-1.2, -0.4988, 0.3461), (-1.2, -0.4988, 0.5148), (-1.2, -0.7767, 0.5148), (-1.2, -0.7767, 0.3461), (-0.3013, -1.0, 0.5376), (1.0, -1.0, 0.6486), (1.0, 1.0, 0.6486), (0.3202, 1.0, 0.5376), (0.445, 1.0, 0.06123), (-0.426, 1.0, 0.06123), (-1.0, 1.0, 0.6486), (-1.0, 0.7519, 0.5148), (-1.0, 0.7519, 0.3461), (-1.0, 0.474, 0.3461), (-1.0, 0.335, 0.3461), (-1.0, 0.05708, 0.3461), (-1.0, -0.08189, 0.3461), (-1.0, -0.3598, 0.3461), (-1.0, -0.4988, 0.3461), (-1.0, -0.7767, 0.3461), (-1.2, 0.7519, 0.3461), (1.0, 0.7519, 0.3461), (-0.1671, -1.136, 1.032), (-0.1671, -1.136, 1.29), (0.1695, -1.136, 1.29), (0.4456, -1.136, 1.278), (0.1695, -1.136, 1.032), (0.4455, 1.136, 0.9452), (-0.4456, 1.136, 0.9452), (-1.0, 0.474, 0.5148), (-1.0, 0.335, 0.5148), (-1.0, 0.05708, 0.5148), (-1.0, -0.08189, 0.5148), (-1.0, -0.3598, 0.5148), (-1.0, -0.4988, 0.5148), (-1.0, -0.7767, 0.5148), (-1.0, -1.0, 0.6486), (-0.3013, 1.0, 0.5376), (0.2931, -1.0, 0.6486), (0.2931, 1.0, 0.6486), (0.4456, 1.136, 1.278), (-0.2889, 1.0, 0.6486), (-0.2889, -1.0, 0.6486), (0.2931, -1.0, 0.7065), (0.2931, 1.0, 0.7065), (0.0, 1.136, 1.533), (-0.1671, 1.136, 1.032), (0.1695, 1.136, 1.032), (0.1695, 1.136, 1.29), (-0.1671, 1.136, 1.29), (-0.2889, 1.0, 0.7065), (-0.2889, -1.0, 0.7065), (1.022, -1.0, 0.7065), (1.022, 1.0, 0.7065), (-1.018, 1.0, 0.7065), (-1.018, -1.0, 0.7065), (-0.4456, 1.136, 1.278), (-0.4456, -1.136, 1.278), (0.0, -1.136, 1.533), (0.5517, -1.136, 0.9443), (1.2, 1.136, 0.6486), (-1.0, 1.0, 0.05837), (1.0, 1.0, 0.05837), (-1.2, -1.136, 0.6486), (-0.1671, -0.9821, 1.032), (0.1695, -0.9821, 1.032), (-0.1671, 0.9821, 1.032), (0.1695, 0.9821, 1.032), (0.4456, -0.9904, 0.9443), (-0.4456, -0.9904, 0.9443), (0.4456, 0.9904, 0.9443), (-0.4456, 0.9904, 0.9443), (0.3202, -1.136, 0.5376), (0.445, -1.136, 0.06123), (-0.426, -1.136, 0.06123), (-0.3013, -1.136, 0.5376)], [], [(0, 7, 4, 5, 8, 3, 2, 6, 1), (16, 20, 11, 9, 12, 17, 14, 13, 10, 18, 19, 15), (28, 27, 31, 30, 22, 25, 26, 29, 24, 21, 23, 32), (33, 34, 39, 35, 36, 41, 38, 37, 40), (45, 44, 43, 42), (48, 46, 47, 49), (50, 57, 54, 55, 58, 53, 52, 56, 51), (59, 60, 61, 62, 63, 64), (81, 80, 107), (86, 85, 84, 83, 125, 87), (88, 63, 123, 120, 119, 116, 115, 112, 111, 140, 109, 108), (125, 126, 105, 104, 103, 102, 101, 100, 99, 98, 97, 96, 95, 94, 93, 92, 91, 87), (143, 144, 146, 106, 145, 178, 177, 107, 142), (86, 156, 125, 83, 124, 85), (130, 156, 86, 139, 155, 154, 138, 137, 153, 152, 136, 135, 151, 150, 134, 133, 149, 131), (126, 125, 158, 159), (106, 147, 160, 145), (156, 130, 161, 162), (159, 158, 163, 164), (162, 161, 170, 171), (164, 163, 172, 173), (171, 170, 174, 175), (185, 187, 190, 188), (191, 186, 184, 189), (187, 186, 191, 190), (184, 185, 188, 189), (180, 59, 64, 65, 66, 67, 68, 69, 70, 71, 72, 73, 74, 75, 76, 77, 78, 79), (182, 181, 86, 87, 64, 63, 88, 89), (180, 79, 90, 77, 76, 73, 72, 69, 68, 65, 64, 89), (80, 179, 106), (183, 108, 109, 110, 111, 112, 113, 114, 115, 116, 117, 118, 119, 120, 121, 122, 123, 63), (87, 182, 89, 64), (126, 127, 128, 129, 181, 182), (130, 131, 132, 133, 134, 135, 136, 137, 138, 139, 86, 181), (142, 107, 106, 146), (126, 182, 87, 91, 94, 95, 98, 99, 102, 103, 141, 105), (130, 181, 129, 157, 127, 126), (148, 107, 177, 176), (106, 80, 107, 189, 188), (166, 167, 147, 148), (166, 148, 176, 165, 160, 147, 167, 168, 169), (191, 148, 147, 190), (60, 82, 195, 192), (82, 62, 194, 195), (60, 61, 193, 192)])
_uv = me_plane.uv_layers.new(name='UVMap')
_uv.uv.foreach_set('vector', [3.046, 1.563, 1.409, 2.538, 0.01473, 2.538, -1.379, 2.538, -3.017, 1.563, -3.017, -0.3826, -1.062, -0.3732, -0.7464, 1.197, 0.8238, 1.197, -1.111, 2.541, -1.379, 2.538, -3.017, 1.563, -3.017, -0.3826, -1.062, -0.3732, -0.7464, 1.197, 0.8238, 1.197, 1.139, -0.3732, 3.046, -0.3826, 3.046, 1.563, 1.409, 2.538, 1.14, 2.541, -0.2468, 2.856, 2.004, 2.856, 2.273, 2.854, 3.911, 1.879, 3.911, -0.06671, 2.003, -0.0573, 1.688, 1.513, 0.1178, 1.513, -0.1973, -0.0573, -2.153, -0.06671, -2.153, 1.879, -0.515, 2.854, 3.046, 1.563, 0.8238, 1.197, -0.7464, 1.197, -1.062, -0.3732, -3.017, -0.3826, -3.017, 1.563, -1.379, 2.538, 0.01473, 2.538, 1.409, 2.538, 4.445, 2.917, 4.6, 2.917, 4.6, -0.4049, 4.445, -0.4049, 4.445, -0.4049, 4.29, -0.4049, 4.289, 2.917, 4.445, 2.917, 3.911, 1.879, 2.273, 2.854, 0.879, 2.854, -0.515, 2.854, -2.153, 1.879, -2.153, -0.06671, -0.1973, -0.0573, 0.1178, 1.513, 1.688, 1.513, 3.911, 1.879, 1.688, 1.513, 2.003, -0.0573, -0.1973, -0.0573, -2.153, -0.06671, 3.911, -0.06671, 3.72, 4.075, 4.192, 3.975, 4.192, 4.075, -2.512, -0.3826, -1.062, -0.3732, 1.139, -0.3732, 0.8238, 1.197, 2.541, 1.563, 2.541, -0.3826, 4.571, -3.717, -2.813, -3.717, -1.646, -2.782, -0.7423, -2.782, -0.2906, -2.782, 0.6127, -2.782, 1.064, -2.782, 1.968, -2.782, 2.419, -2.782, 3.323, -2.782, 3.323, -2.233, 4.571, -1.798, -2.704, -1.773, 2.692, -1.773, 2.023, -2.135, 1.273, -2.135, 1.273, -2.59, 0.8977, -2.59, 0.8977, -2.135, 0.1478, -2.135, 0.1478, -2.59, -0.2271, -2.59, -0.2271, -2.135, -0.977, -2.135, -0.977, -2.59, -1.352, -2.59, -1.352, -2.135, -2.102, -2.135, -2.102, -2.59, -2.704, -3.366, 0.4569, 3.994, 1.307, 3.994, 1.307, 3.144, 2.005, 2.854, 2.005, 3.952, 0.879, 4.793, -0.2468, 3.952, -0.2468, 2.854, 0.4569, 3.144, -2.512, -0.3826, -2.512, 1.563, 2.541, 1.563, 0.8238, 1.197, -0.7464, 1.197, -1.062, -0.3732, 2.692, -1.773, -2.704, -1.773, -2.704, -3.366, -2.102, -2.59, -2.102, -2.135, -1.352, -2.135, -1.352, -2.59, -0.977, -2.59, -0.977, -2.135, -0.2271, -2.135, -0.2271, -2.59, 0.1478, -2.59, 0.1478, -2.135, 0.8977, -2.135, 0.8977, -2.59, 1.273, -2.59, 1.273, -2.135, 2.023, -2.135, 4.546, -2.026, 4.546, 0.1415, 3.78, 0.1415, 3.78, -2.026, -2.622, -1.323, 1.808, -1.321, 1.808, -0.6726, -2.622, -0.6726, 3.009, 0.1415, 3.009, -2.026, 3.78, -2.026, 3.78, 0.1415, 1.906, 3.249, 1.906, -0.505, 2.015, -0.505, 2.015, 3.249, 6.132, -0.505, 6.132, -4.259, 6.241, -4.259, 6.241, -0.505, 3.294, -2.749, 3.294, 1.156, 1.869, 1.156, 1.869, -2.749, 4.718, -2.749, 4.718, 1.156, 3.294, 1.156, 3.294, -2.749, 2.89, 3.075, 2.89, -3.219, 3.775, -3.246, 3.775, 3.102, 3.775, -3.246, 4.668, -3.219, 4.668, 3.075, 3.775, 3.102, 0.4429, 2.828, -0.4074, 2.828, -1.111, 2.538, 1.141, 2.538, -0.4074, 2.828, 0.4429, 2.828, 1.141, 2.538, -1.111, 2.538, 4.817, -1.456, -2.627, -1.456, -2.627, -3.391, -1.451, -2.448, -1.451, -1.895, -0.5397, -1.895, -0.5397, -2.448, -0.08426, -2.448, -0.08426, -1.895, 0.8266, -1.895, 0.8266, -2.448, 1.282, -2.448, 1.282, -1.895, 2.193, -1.895, 2.193, -2.448, 2.648, -2.448, 2.648, -1.895, 3.559, -1.895, -3.115, -1.669, -3.115, -3.309, -1.382, -3.309, -1.382, -1.669, -1.265, -1.505, -1.265, -3.473, -3.233, -3.473, -3.233, -1.505, 4.817, -1.456, 3.559, -1.895, 3.559, -2.448, 2.648, -2.448, 2.193, -2.448, 1.282, -2.448, 0.8266, -2.448, -0.08426, -2.448, -0.5397, -2.448, -1.451, -2.448, -2.627, -3.391, 4.817, -3.391, 4.184, 3.967, 3.712, 4.067, 3.712, 3.967, -2.813, -1.798, 4.571, -1.798, 3.323, -2.233, 2.419, -2.233, 2.419, -2.782, 1.968, -2.782, 1.968, -2.233, 1.064, -2.233, 1.064, -2.782, 0.6127, -2.782, 0.6127, -2.233, -0.2906, -2.233, -0.2906, -2.782, -0.7423, -2.782, -0.7423, -2.233, -1.646, -2.233, -1.646, -2.782, -2.813, -3.717, 4.192, 0.4791, 4.192, -1.489, 3.712, -1.489, 3.712, 0.4791, 2.541, 1.563, 0.8238, 1.197, 1.139, -0.3732, -1.062, -0.3732, -2.512, -0.3826, 2.541, -0.3826, 2.692, -1.773, 2.023, -2.135, 2.023, -2.59, 1.273, -2.59, 0.8977, -2.59, 0.1478, -2.59, -0.2271, -2.59, -0.977, -2.59, -1.352, -2.59, -2.102, -2.59, -2.704, -3.366, 2.692, -3.366, 0.4569, 3.144, -0.2468, 2.854, 2.005, 2.854, 1.307, 3.144, 2.692, -1.773, 2.692, -3.366, -2.704, -3.366, -2.102, -2.59, -1.352, -2.59, -0.977, -2.59, -0.2271, -2.59, 0.1478, -2.59, 0.8977, -2.59, 1.273, -2.59, 2.023, -2.59, 2.023, -2.135, -2.512, 1.563, -2.512, -0.3826, -1.062, -0.3732, -0.7464, 1.197, 0.8238, 1.197, 2.541, 1.563, 1.808, -1.321, -2.622, -1.323, -2.622, -0.6726, 1.808, -0.6726, 3.594, -0.1152, 3.594, -0.3101, 3.594, -0.505, 3.657, -0.505, 3.657, -0.1152, 0.4569, 3.144, 1.307, 3.144, 2.004, 2.856, -0.2468, 2.856, 0.4569, 3.144, -0.2468, 2.856, -0.2468, 3.952, 0.879, 4.793, 2.005, 3.952, 2.004, 2.856, 1.307, 3.144, 1.307, 3.994, 0.4569, 3.994, 3.9, -0.505, 3.964, -0.505, 3.964, -0.1153, 3.9, -0.1152, 4.44, -2.497, 4.44, -3.473, 4.44, -3.473, 4.44, -2.497, 2.72, 4.323, 3.696, 4.323, 3.696, 4.323, 2.72, 4.323, 3.338, 0.1089, 3.389, -1.48, 3.389, -1.48, 3.338, 0.1089])
me_plane.materials.append(mat_material)
me_plane.use_remesh_preserve_volume = False
me_plane.use_remesh_preserve_attributes = False
me_plane.use_mirror_vertex_groups = False
me_plane.update()

# ---- objects
ob_cube = bpy.data.objects.new('Cube', me_cube)
ob_window_frames_and_such = bpy.data.objects.new('window frames and such', me_plane_011)
ob_floor = bpy.data.objects.new('floor', me_plane_002)
ob_roof = bpy.data.objects.new('roof', me_plane_001)
ob_pillars = bpy.data.objects.new('pillars', me_cube_002)
ob_barn = bpy.data.objects.new('barn', me_plane)

# ---- transforms, parenting, visibility, modifiers, constraints
ob_cube.location = (0.001691, 4.351, 0.8801)
ob_cube.scale = (1.963, 0.1657, 1.504)
ob_cube.lineart.crease_threshold = 0.0
ob_window_frames_and_such.location = (0.0, 0.0, 0.0)
ob_window_frames_and_such.scale = (2.925, 3.816, 3.816)
ob_window_frames_and_such.lineart.crease_threshold = 0.0
ob_floor.location = (0.0, 0.0, 0.0)
ob_floor.scale = (2.925, 3.816, 3.816)
ob_floor.lineart.crease_threshold = 0.0
ob_roof.location = (0.0, 0.0, 0.0)
ob_roof.scale = (2.925, 3.816, 3.816)
ob_roof.lineart.crease_threshold = 0.0
ob_pillars.location = (-0.9919, 2.126, 1.383)
ob_pillars.scale = (0.07613, 0.07613, -1.133)
ob_pillars.lineart.crease_threshold = 0.0
ob_barn.location = (0.0, 0.0, 0.0)
ob_barn.scale = (2.925, 3.816, 3.816)
ob_barn.lineart.crease_threshold = 0.0

# ---- collection membership
col_collection_1.objects.link(ob_cube)
col_collection_1.objects.link(ob_window_frames_and_such)
col_collection_1.objects.link(ob_floor)
col_collection_1.objects.link(ob_roof)
col_collection_1.objects.link(ob_pillars)
col_collection_1.objects.link(ob_barn)

# ---- scene / render settings (as saved in the file)
scene.frame_start = 1; scene.frame_end = 250; scene.frame_set(1)
scene.render.engine = 'BLENDER_EEVEE_NEXT'
scene.render.resolution_percentage = 50
scene.render.dither_intensity = 0.0
scene.cycles.use_denoising = False
scene.cycles.samples = 10
scene.cycles.sampling_pattern = 'TABULATED_SOBOL'
scene.cycles.light_sampling_threshold = 0.0
scene.cycles.use_adaptive_sampling = False
scene.cycles.use_light_tree = False
scene.cycles.blur_glossy = 0.0
scene.cycles.volume_bounces = 1
scene.cycles.pixel_filter_type = 'GAUSSIAN'
scene.cycles.sample_clamp_indirect = 0.0
scene.view_settings.view_transform = 'Standard'
bpy.context.view_layer.update()

# ---- added for rendering (the .blend has no active camera and no usable light): camera, sun
cam_auto = bpy.data.cameras.new('AutoCamera')
cam_auto.lens = 50.0
cam_auto.sensor_width = 36.0
cam_auto.clip_end = 1000.0
ob_auto_camera = bpy.data.objects.new('AutoCamera', cam_auto)
scene.collection.objects.link(ob_auto_camera)
ob_auto_camera.location = (12.7002, -15.2317, 13.4045)
ob_auto_camera.rotation_euler = (1.09748, -7.21219e-08, 0.694738)
scene.camera = ob_auto_camera
light_auto_sun = bpy.data.lights.new('AutoSun', 'SUN')
light_auto_sun.energy = 3.0
light_auto_sun.angle = 0.0523599
ob_auto_sun = bpy.data.objects.new('AutoSun', light_auto_sun)
scene.collection.objects.link(ob_auto_sun)
ob_auto_sun.rotation_euler = (0.872665, 0.174533, 0.523599)
bpy.context.view_layer.update()
